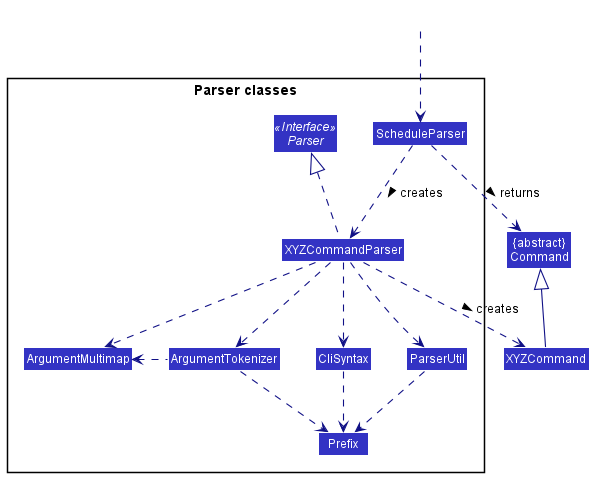

The diagram above was rendered by PlantUML. Its source (embedded in the PNG):
@startuml
!include style.puml
skinparam arrowThickness 1.1
skinparam arrowColor LOGIC_COLOR_T4
skinparam classBackgroundColor LOGIC_COLOR

Class "{abstract}\nCommand" as Command
Class XYZCommand

package "Parser classes"{
Interface Parser <<Interface>>
Class ScheduleParser
Class XYZCommandParser
Class CliSyntax
Class ParserUtil
Class ArgumentMultimap
Class ArgumentTokenizer
Class Prefix
}

Class HiddenOutside #FFFFFF
HiddenOutside ..> ScheduleParser

ScheduleParser .down.> XYZCommandParser: creates >

XYZCommandParser ..> XYZCommand : creates >
ScheduleParser ..> Command : returns >
XYZCommandParser .up.|> Parser
XYZCommandParser ..> ArgumentMultimap
XYZCommandParser ..> ArgumentTokenizer
ArgumentTokenizer .left.> ArgumentMultimap
XYZCommandParser ..> CliSyntax
CliSyntax ..> Prefix
XYZCommandParser ..> ParserUtil
ParserUtil .down.> Prefix
ArgumentTokenizer .down.> Prefix
XYZCommand -up-|> Command
@enduml